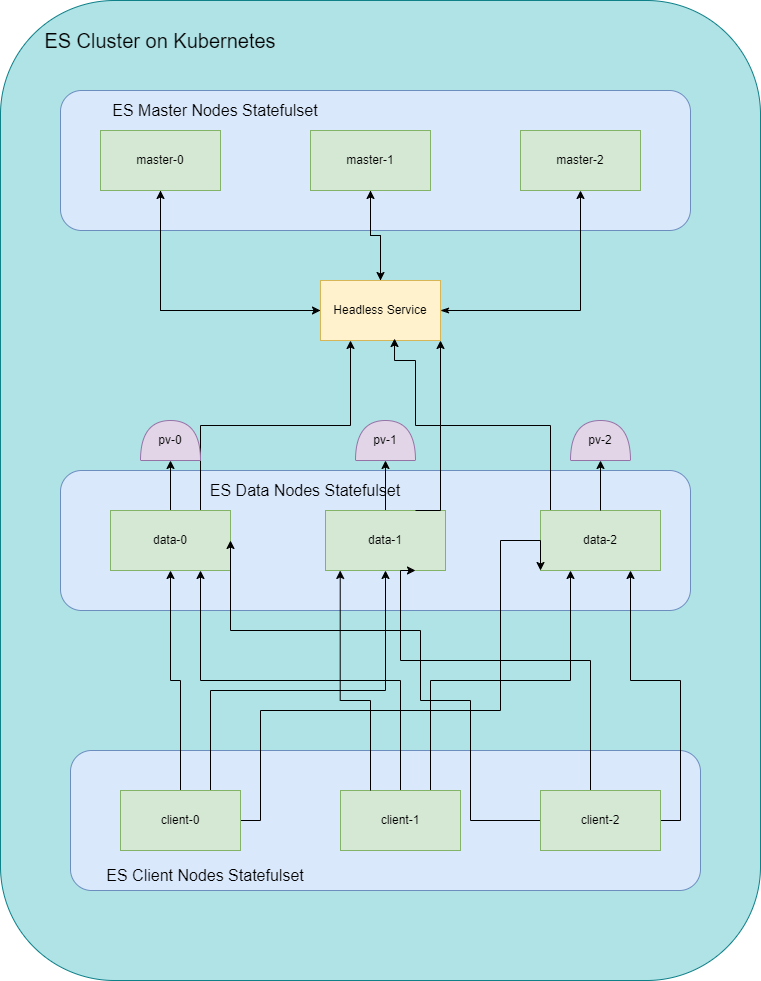

The diagram above was exported from draw.io. Its source (the exported page's mxGraphModel, read from the mxfile embedded in the PNG):
<mxGraphModel dx="1050" dy="618" grid="1" gridSize="10" guides="1" tooltips="1" connect="1" arrows="1" fold="1" page="1" pageScale="1" pageWidth="850" pageHeight="1100" math="0" shadow="0">
  <root>
    <mxCell id="0" />
    <mxCell id="1" parent="0" />
    <mxCell id="jp2ecdH5ALQyNeG2FDkT-1" value="" style="rounded=1;whiteSpace=wrap;html=1;fillColor=#b0e3e6;strokeColor=#0e8088;" vertex="1" parent="1">
      <mxGeometry x="40" y="20" width="760" height="980" as="geometry" />
    </mxCell>
    <mxCell id="jp2ecdH5ALQyNeG2FDkT-2" value="&lt;font style=&quot;font-size: 20px;&quot;&gt;ES Cluster on Kubernetes&lt;/font&gt;" style="text;html=1;align=center;verticalAlign=middle;whiteSpace=wrap;rounded=0;" vertex="1" parent="1">
      <mxGeometry x="80" y="30" width="240" height="60" as="geometry" />
    </mxCell>
    <mxCell id="jp2ecdH5ALQyNeG2FDkT-3" value="" style="rounded=1;whiteSpace=wrap;html=1;fillColor=#dae8fc;strokeColor=#6c8ebf;" vertex="1" parent="1">
      <mxGeometry x="100" y="110" width="630" height="140" as="geometry" />
    </mxCell>
    <mxCell id="jp2ecdH5ALQyNeG2FDkT-12" style="edgeStyle=orthogonalEdgeStyle;rounded=0;orthogonalLoop=1;jettySize=auto;html=1;exitX=0.5;exitY=1;exitDx=0;exitDy=0;entryX=0;entryY=0.5;entryDx=0;entryDy=0;" edge="1" parent="1" source="jp2ecdH5ALQyNeG2FDkT-4" target="jp2ecdH5ALQyNeG2FDkT-8">
      <mxGeometry relative="1" as="geometry" />
    </mxCell>
    <mxCell id="jp2ecdH5ALQyNeG2FDkT-4" value="master-0" style="rounded=0;whiteSpace=wrap;html=1;fillColor=#d5e8d4;strokeColor=#82b366;" vertex="1" parent="1">
      <mxGeometry x="140" y="150" width="120" height="60" as="geometry" />
    </mxCell>
    <mxCell id="jp2ecdH5ALQyNeG2FDkT-17" style="edgeStyle=orthogonalEdgeStyle;rounded=0;orthogonalLoop=1;jettySize=auto;html=1;exitX=0.5;exitY=1;exitDx=0;exitDy=0;entryX=0.5;entryY=0;entryDx=0;entryDy=0;" edge="1" parent="1" source="jp2ecdH5ALQyNeG2FDkT-5" target="jp2ecdH5ALQyNeG2FDkT-8">
      <mxGeometry relative="1" as="geometry">
        <Array as="points">
          <mxPoint x="410" y="255" />
          <mxPoint x="420" y="255" />
        </Array>
      </mxGeometry>
    </mxCell>
    <mxCell id="jp2ecdH5ALQyNeG2FDkT-5" value="master-1" style="rounded=0;whiteSpace=wrap;html=1;fillColor=#d5e8d4;strokeColor=#82b366;" vertex="1" parent="1">
      <mxGeometry x="350" y="150" width="120" height="60" as="geometry" />
    </mxCell>
    <mxCell id="jp2ecdH5ALQyNeG2FDkT-6" value="master-2" style="rounded=0;whiteSpace=wrap;html=1;fillColor=#d5e8d4;strokeColor=#82b366;" vertex="1" parent="1">
      <mxGeometry x="560" y="150" width="120" height="60" as="geometry" />
    </mxCell>
    <mxCell id="jp2ecdH5ALQyNeG2FDkT-7" value="&lt;font style=&quot;font-size: 16px;&quot;&gt;ES Master Nodes Statefulset&lt;/font&gt;" style="text;html=1;align=center;verticalAlign=middle;whiteSpace=wrap;rounded=0;" vertex="1" parent="1">
      <mxGeometry x="120" y="110" width="270" height="40" as="geometry" />
    </mxCell>
    <mxCell id="jp2ecdH5ALQyNeG2FDkT-10" style="edgeStyle=orthogonalEdgeStyle;rounded=0;orthogonalLoop=1;jettySize=auto;html=1;exitX=0;exitY=0.5;exitDx=0;exitDy=0;entryX=0.5;entryY=1;entryDx=0;entryDy=0;" edge="1" parent="1" source="jp2ecdH5ALQyNeG2FDkT-8" target="jp2ecdH5ALQyNeG2FDkT-4">
      <mxGeometry relative="1" as="geometry" />
    </mxCell>
    <mxCell id="jp2ecdH5ALQyNeG2FDkT-11" style="edgeStyle=orthogonalEdgeStyle;rounded=0;orthogonalLoop=1;jettySize=auto;html=1;exitX=1;exitY=0.5;exitDx=0;exitDy=0;entryX=0.5;entryY=1;entryDx=0;entryDy=0;startArrow=classicThin;startFill=1;" edge="1" parent="1" source="jp2ecdH5ALQyNeG2FDkT-8" target="jp2ecdH5ALQyNeG2FDkT-6">
      <mxGeometry relative="1" as="geometry">
        <Array as="points" />
      </mxGeometry>
    </mxCell>
    <mxCell id="jp2ecdH5ALQyNeG2FDkT-18" style="edgeStyle=orthogonalEdgeStyle;rounded=0;orthogonalLoop=1;jettySize=auto;html=1;entryX=0.5;entryY=1;entryDx=0;entryDy=0;" edge="1" parent="1" source="jp2ecdH5ALQyNeG2FDkT-8" target="jp2ecdH5ALQyNeG2FDkT-5">
      <mxGeometry relative="1" as="geometry" />
    </mxCell>
    <mxCell id="jp2ecdH5ALQyNeG2FDkT-8" value="Headless Service" style="rounded=0;whiteSpace=wrap;html=1;fillColor=#fff2cc;strokeColor=#d6b656;" vertex="1" parent="1">
      <mxGeometry x="360" y="300" width="120" height="60" as="geometry" />
    </mxCell>
    <mxCell id="jp2ecdH5ALQyNeG2FDkT-19" value="" style="rounded=1;whiteSpace=wrap;html=1;fillColor=#dae8fc;strokeColor=#6c8ebf;" vertex="1" parent="1">
      <mxGeometry x="100" y="490" width="630" height="140" as="geometry" />
    </mxCell>
    <mxCell id="jp2ecdH5ALQyNeG2FDkT-28" value="" style="edgeStyle=orthogonalEdgeStyle;rounded=0;orthogonalLoop=1;jettySize=auto;html=1;" edge="1" parent="1" source="jp2ecdH5ALQyNeG2FDkT-20" target="jp2ecdH5ALQyNeG2FDkT-23">
      <mxGeometry relative="1" as="geometry" />
    </mxCell>
    <mxCell id="jp2ecdH5ALQyNeG2FDkT-31" style="edgeStyle=orthogonalEdgeStyle;rounded=0;orthogonalLoop=1;jettySize=auto;html=1;exitX=0.75;exitY=0;exitDx=0;exitDy=0;entryX=0.25;entryY=1;entryDx=0;entryDy=0;" edge="1" parent="1" source="jp2ecdH5ALQyNeG2FDkT-20" target="jp2ecdH5ALQyNeG2FDkT-8">
      <mxGeometry relative="1" as="geometry" />
    </mxCell>
    <mxCell id="jp2ecdH5ALQyNeG2FDkT-20" value="data-0" style="rounded=0;whiteSpace=wrap;html=1;fillColor=#d5e8d4;strokeColor=#82b366;" vertex="1" parent="1">
      <mxGeometry x="150" y="530" width="120" height="60" as="geometry" />
    </mxCell>
    <mxCell id="jp2ecdH5ALQyNeG2FDkT-33" style="edgeStyle=orthogonalEdgeStyle;rounded=0;orthogonalLoop=1;jettySize=auto;html=1;exitX=0.25;exitY=0;exitDx=0;exitDy=0;entryX=1;entryY=1;entryDx=0;entryDy=0;" edge="1" parent="1" source="jp2ecdH5ALQyNeG2FDkT-21" target="jp2ecdH5ALQyNeG2FDkT-8">
      <mxGeometry relative="1" as="geometry">
        <Array as="points">
          <mxPoint x="590" y="530" />
          <mxPoint x="590" y="445" />
          <mxPoint x="480" y="445" />
        </Array>
      </mxGeometry>
    </mxCell>
    <mxCell id="jp2ecdH5ALQyNeG2FDkT-21" value="data-2" style="rounded=0;whiteSpace=wrap;html=1;fillColor=#d5e8d4;strokeColor=#82b366;" vertex="1" parent="1">
      <mxGeometry x="580" y="530" width="120" height="60" as="geometry" />
    </mxCell>
    <mxCell id="jp2ecdH5ALQyNeG2FDkT-26" style="edgeStyle=orthogonalEdgeStyle;rounded=0;orthogonalLoop=1;jettySize=auto;html=1;exitX=0.5;exitY=0;exitDx=0;exitDy=0;" edge="1" parent="1" source="jp2ecdH5ALQyNeG2FDkT-22" target="jp2ecdH5ALQyNeG2FDkT-25">
      <mxGeometry relative="1" as="geometry" />
    </mxCell>
    <mxCell id="jp2ecdH5ALQyNeG2FDkT-22" value="data-1" style="rounded=0;whiteSpace=wrap;html=1;fillColor=#d5e8d4;strokeColor=#82b366;" vertex="1" parent="1">
      <mxGeometry x="365" y="530" width="120" height="60" as="geometry" />
    </mxCell>
    <mxCell id="jp2ecdH5ALQyNeG2FDkT-23" value="pv-0" style="shape=or;whiteSpace=wrap;html=1;direction=north;fillColor=#e1d5e7;strokeColor=#9673a6;" vertex="1" parent="1">
      <mxGeometry x="180" y="440" width="60" height="40" as="geometry" />
    </mxCell>
    <mxCell id="jp2ecdH5ALQyNeG2FDkT-24" value="pv-2" style="shape=or;whiteSpace=wrap;html=1;direction=north;fillColor=#e1d5e7;strokeColor=#9673a6;" vertex="1" parent="1">
      <mxGeometry x="610" y="440" width="60" height="40" as="geometry" />
    </mxCell>
    <mxCell id="jp2ecdH5ALQyNeG2FDkT-25" value="pv-1" style="shape=or;whiteSpace=wrap;html=1;direction=north;fillColor=#e1d5e7;strokeColor=#9673a6;" vertex="1" parent="1">
      <mxGeometry x="395" y="440" width="60" height="40" as="geometry" />
    </mxCell>
    <mxCell id="jp2ecdH5ALQyNeG2FDkT-27" style="edgeStyle=orthogonalEdgeStyle;rounded=0;orthogonalLoop=1;jettySize=auto;html=1;exitX=0.5;exitY=0;exitDx=0;exitDy=0;entryX=0;entryY=0.5;entryDx=0;entryDy=0;entryPerimeter=0;" edge="1" parent="1" source="jp2ecdH5ALQyNeG2FDkT-21" target="jp2ecdH5ALQyNeG2FDkT-24">
      <mxGeometry relative="1" as="geometry" />
    </mxCell>
    <mxCell id="jp2ecdH5ALQyNeG2FDkT-34" style="edgeStyle=orthogonalEdgeStyle;rounded=0;orthogonalLoop=1;jettySize=auto;html=1;exitX=0.75;exitY=0;exitDx=0;exitDy=0;entryX=0.617;entryY=0.967;entryDx=0;entryDy=0;entryPerimeter=0;" edge="1" parent="1" source="jp2ecdH5ALQyNeG2FDkT-22" target="jp2ecdH5ALQyNeG2FDkT-8">
      <mxGeometry relative="1" as="geometry">
        <Array as="points">
          <mxPoint x="480" y="530" />
          <mxPoint x="480" y="445" />
          <mxPoint x="455" y="445" />
          <mxPoint x="455" y="380" />
          <mxPoint x="434" y="380" />
        </Array>
      </mxGeometry>
    </mxCell>
    <mxCell id="jp2ecdH5ALQyNeG2FDkT-35" value="" style="rounded=1;whiteSpace=wrap;html=1;fillColor=#dae8fc;strokeColor=#6c8ebf;" vertex="1" parent="1">
      <mxGeometry x="110" y="770" width="630" height="140" as="geometry" />
    </mxCell>
    <mxCell id="jp2ecdH5ALQyNeG2FDkT-39" style="edgeStyle=orthogonalEdgeStyle;rounded=0;orthogonalLoop=1;jettySize=auto;html=1;exitX=0.5;exitY=0;exitDx=0;exitDy=0;entryX=0.5;entryY=1;entryDx=0;entryDy=0;" edge="1" parent="1" source="jp2ecdH5ALQyNeG2FDkT-36" target="jp2ecdH5ALQyNeG2FDkT-20">
      <mxGeometry relative="1" as="geometry" />
    </mxCell>
    <mxCell id="jp2ecdH5ALQyNeG2FDkT-40" style="edgeStyle=orthogonalEdgeStyle;rounded=0;orthogonalLoop=1;jettySize=auto;html=1;exitX=0.75;exitY=0;exitDx=0;exitDy=0;entryX=0.5;entryY=1;entryDx=0;entryDy=0;" edge="1" parent="1" source="jp2ecdH5ALQyNeG2FDkT-36" target="jp2ecdH5ALQyNeG2FDkT-22">
      <mxGeometry relative="1" as="geometry">
        <Array as="points">
          <mxPoint x="250" y="710" />
          <mxPoint x="425" y="710" />
        </Array>
      </mxGeometry>
    </mxCell>
    <mxCell id="jp2ecdH5ALQyNeG2FDkT-41" style="edgeStyle=orthogonalEdgeStyle;rounded=0;orthogonalLoop=1;jettySize=auto;html=1;exitX=1;exitY=0.5;exitDx=0;exitDy=0;entryX=0;entryY=1;entryDx=0;entryDy=0;" edge="1" parent="1" source="jp2ecdH5ALQyNeG2FDkT-36" target="jp2ecdH5ALQyNeG2FDkT-21">
      <mxGeometry relative="1" as="geometry">
        <Array as="points">
          <mxPoint x="300" y="840" />
          <mxPoint x="300" y="730" />
          <mxPoint x="540" y="730" />
          <mxPoint x="540" y="560" />
          <mxPoint x="580" y="560" />
        </Array>
      </mxGeometry>
    </mxCell>
    <mxCell id="jp2ecdH5ALQyNeG2FDkT-36" value="client-0" style="rounded=0;whiteSpace=wrap;html=1;fillColor=#d5e8d4;strokeColor=#82b366;" vertex="1" parent="1">
      <mxGeometry x="160" y="810" width="120" height="60" as="geometry" />
    </mxCell>
    <mxCell id="jp2ecdH5ALQyNeG2FDkT-47" style="edgeStyle=orthogonalEdgeStyle;rounded=0;orthogonalLoop=1;jettySize=auto;html=1;entryX=1;entryY=0.5;entryDx=0;entryDy=0;" edge="1" parent="1" source="jp2ecdH5ALQyNeG2FDkT-37" target="jp2ecdH5ALQyNeG2FDkT-20">
      <mxGeometry relative="1" as="geometry">
        <Array as="points">
          <mxPoint x="510" y="840" />
          <mxPoint x="510" y="720" />
          <mxPoint x="460" y="720" />
          <mxPoint x="460" y="650" />
          <mxPoint x="270" y="650" />
        </Array>
      </mxGeometry>
    </mxCell>
    <mxCell id="jp2ecdH5ALQyNeG2FDkT-48" style="edgeStyle=orthogonalEdgeStyle;rounded=0;orthogonalLoop=1;jettySize=auto;html=1;exitX=0.25;exitY=0;exitDx=0;exitDy=0;entryX=0.75;entryY=1;entryDx=0;entryDy=0;" edge="1" parent="1" source="jp2ecdH5ALQyNeG2FDkT-37" target="jp2ecdH5ALQyNeG2FDkT-22">
      <mxGeometry relative="1" as="geometry">
        <Array as="points">
          <mxPoint x="630" y="810" />
          <mxPoint x="630" y="680" />
          <mxPoint x="440" y="680" />
          <mxPoint x="440" y="590" />
        </Array>
      </mxGeometry>
    </mxCell>
    <mxCell id="jp2ecdH5ALQyNeG2FDkT-49" style="edgeStyle=orthogonalEdgeStyle;rounded=0;orthogonalLoop=1;jettySize=auto;html=1;exitX=1;exitY=0.5;exitDx=0;exitDy=0;entryX=0.75;entryY=1;entryDx=0;entryDy=0;" edge="1" parent="1" source="jp2ecdH5ALQyNeG2FDkT-37" target="jp2ecdH5ALQyNeG2FDkT-21">
      <mxGeometry relative="1" as="geometry" />
    </mxCell>
    <mxCell id="jp2ecdH5ALQyNeG2FDkT-37" value="client-2" style="rounded=0;whiteSpace=wrap;html=1;fillColor=#d5e8d4;strokeColor=#82b366;" vertex="1" parent="1">
      <mxGeometry x="580" y="810" width="120" height="60" as="geometry" />
    </mxCell>
    <mxCell id="jp2ecdH5ALQyNeG2FDkT-42" style="edgeStyle=orthogonalEdgeStyle;rounded=0;orthogonalLoop=1;jettySize=auto;html=1;exitX=0.5;exitY=0;exitDx=0;exitDy=0;entryX=0.75;entryY=1;entryDx=0;entryDy=0;" edge="1" parent="1" source="jp2ecdH5ALQyNeG2FDkT-38" target="jp2ecdH5ALQyNeG2FDkT-20">
      <mxGeometry relative="1" as="geometry" />
    </mxCell>
    <mxCell id="jp2ecdH5ALQyNeG2FDkT-44" style="edgeStyle=orthogonalEdgeStyle;rounded=0;orthogonalLoop=1;jettySize=auto;html=1;exitX=0.75;exitY=0;exitDx=0;exitDy=0;entryX=0.25;entryY=1;entryDx=0;entryDy=0;" edge="1" parent="1" source="jp2ecdH5ALQyNeG2FDkT-38" target="jp2ecdH5ALQyNeG2FDkT-21">
      <mxGeometry relative="1" as="geometry" />
    </mxCell>
    <mxCell id="jp2ecdH5ALQyNeG2FDkT-38" value="client-1" style="rounded=0;whiteSpace=wrap;html=1;fillColor=#d5e8d4;strokeColor=#82b366;" vertex="1" parent="1">
      <mxGeometry x="380" y="810" width="120" height="60" as="geometry" />
    </mxCell>
    <mxCell id="jp2ecdH5ALQyNeG2FDkT-43" style="edgeStyle=orthogonalEdgeStyle;rounded=0;orthogonalLoop=1;jettySize=auto;html=1;exitX=0.25;exitY=0;exitDx=0;exitDy=0;entryX=0.444;entryY=0.714;entryDx=0;entryDy=0;entryPerimeter=0;" edge="1" parent="1" source="jp2ecdH5ALQyNeG2FDkT-38" target="jp2ecdH5ALQyNeG2FDkT-19">
      <mxGeometry relative="1" as="geometry" />
    </mxCell>
    <mxCell id="jp2ecdH5ALQyNeG2FDkT-50" value="&lt;font style=&quot;font-size: 16px;&quot;&gt;ES Data Nodes Statefulset&lt;/font&gt;" style="text;html=1;align=center;verticalAlign=middle;whiteSpace=wrap;rounded=0;" vertex="1" parent="1">
      <mxGeometry x="240" y="495" width="210" height="30" as="geometry" />
    </mxCell>
    <mxCell id="jp2ecdH5ALQyNeG2FDkT-51" value="&lt;font style=&quot;font-size: 16px;&quot;&gt;ES Client Nodes Statefulset&lt;/font&gt;" style="text;html=1;align=center;verticalAlign=middle;whiteSpace=wrap;rounded=0;" vertex="1" parent="1">
      <mxGeometry x="130" y="880" width="230" height="30" as="geometry" />
    </mxCell>
  </root>
</mxGraphModel>